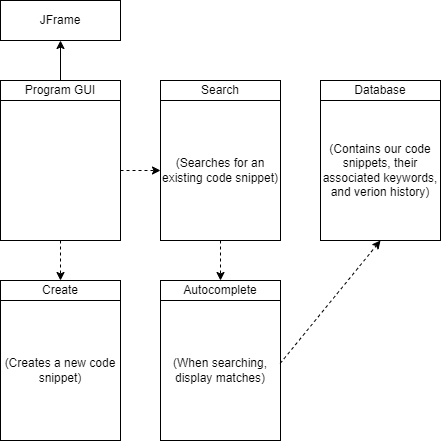

The diagram above was exported from draw.io. Its source (the exported page's mxGraphModel, read from the mxfile embedded in the PNG):
<mxGraphModel dx="914" dy="204" grid="1" gridSize="10" guides="1" tooltips="1" connect="1" arrows="1" fold="1" page="1" pageScale="1" pageWidth="827" pageHeight="1169" math="0" shadow="0">
  <root>
    <mxCell id="0" />
    <mxCell id="1" parent="0" />
    <mxCell id="13" style="edgeStyle=none;html=1;exitX=0.5;exitY=0;exitDx=0;exitDy=0;entryX=0.5;entryY=1;entryDx=0;entryDy=0;" edge="1" parent="1" source="2" target="10">
      <mxGeometry relative="1" as="geometry" />
    </mxCell>
    <mxCell id="2" value="Program GUI" style="rounded=0;whiteSpace=wrap;html=1;" vertex="1" parent="1">
      <mxGeometry x="200" y="240" width="120" height="20" as="geometry" />
    </mxCell>
    <mxCell id="18" style="edgeStyle=none;html=1;exitX=0.5;exitY=1;exitDx=0;exitDy=0;entryX=0.5;entryY=0;entryDx=0;entryDy=0;dashed=1;" edge="1" parent="1" source="3" target="4">
      <mxGeometry relative="1" as="geometry" />
    </mxCell>
    <mxCell id="19" style="edgeStyle=none;html=1;exitX=1;exitY=0.5;exitDx=0;exitDy=0;entryX=0;entryY=0.5;entryDx=0;entryDy=0;dashed=1;" edge="1" parent="1" source="3" target="7">
      <mxGeometry relative="1" as="geometry" />
    </mxCell>
    <mxCell id="3" value="" style="rounded=0;whiteSpace=wrap;html=1;" vertex="1" parent="1">
      <mxGeometry x="200" y="260" width="120" height="140" as="geometry" />
    </mxCell>
    <mxCell id="4" value="Create" style="rounded=0;whiteSpace=wrap;html=1;" vertex="1" parent="1">
      <mxGeometry x="200" y="440" width="120" height="20" as="geometry" />
    </mxCell>
    <mxCell id="5" value="(Creates a new code snippet)" style="rounded=0;whiteSpace=wrap;html=1;" vertex="1" parent="1">
      <mxGeometry x="200" y="460" width="120" height="140" as="geometry" />
    </mxCell>
    <mxCell id="6" value="Search" style="rounded=0;whiteSpace=wrap;html=1;" vertex="1" parent="1">
      <mxGeometry x="360" y="240" width="120" height="20" as="geometry" />
    </mxCell>
    <mxCell id="14" style="edgeStyle=none;html=1;exitX=0.5;exitY=1;exitDx=0;exitDy=0;entryX=0.5;entryY=0;entryDx=0;entryDy=0;dashed=1;" edge="1" parent="1" source="7" target="8">
      <mxGeometry relative="1" as="geometry" />
    </mxCell>
    <mxCell id="7" value="(Searches for an existing code snippet)" style="rounded=0;whiteSpace=wrap;html=1;" vertex="1" parent="1">
      <mxGeometry x="360" y="260" width="120" height="140" as="geometry" />
    </mxCell>
    <mxCell id="8" value="Autocomplete" style="rounded=0;whiteSpace=wrap;html=1;" vertex="1" parent="1">
      <mxGeometry x="360" y="440" width="120" height="20" as="geometry" />
    </mxCell>
    <mxCell id="9" value="(When searching, display matches)" style="rounded=0;whiteSpace=wrap;html=1;" vertex="1" parent="1">
      <mxGeometry x="360" y="460" width="120" height="140" as="geometry" />
    </mxCell>
    <mxCell id="10" value="JFrame" style="rounded=0;whiteSpace=wrap;html=1;" vertex="1" parent="1">
      <mxGeometry x="200" y="160" width="120" height="40" as="geometry" />
    </mxCell>
    <mxCell id="15" value="Database" style="rounded=0;whiteSpace=wrap;html=1;" vertex="1" parent="1">
      <mxGeometry x="520" y="240" width="120" height="20" as="geometry" />
    </mxCell>
    <mxCell id="17" style="edgeStyle=none;html=1;exitX=0.997;exitY=0.45;exitDx=0;exitDy=0;entryX=0.5;entryY=1;entryDx=0;entryDy=0;exitPerimeter=0;dashed=1;" edge="1" parent="1" source="9" target="16">
      <mxGeometry relative="1" as="geometry" />
    </mxCell>
    <mxCell id="16" value="(Contains our code snippets, their associated keywords, and verion history)" style="rounded=0;whiteSpace=wrap;html=1;" vertex="1" parent="1">
      <mxGeometry x="520" y="260" width="120" height="140" as="geometry" />
    </mxCell>
  </root>
</mxGraphModel>